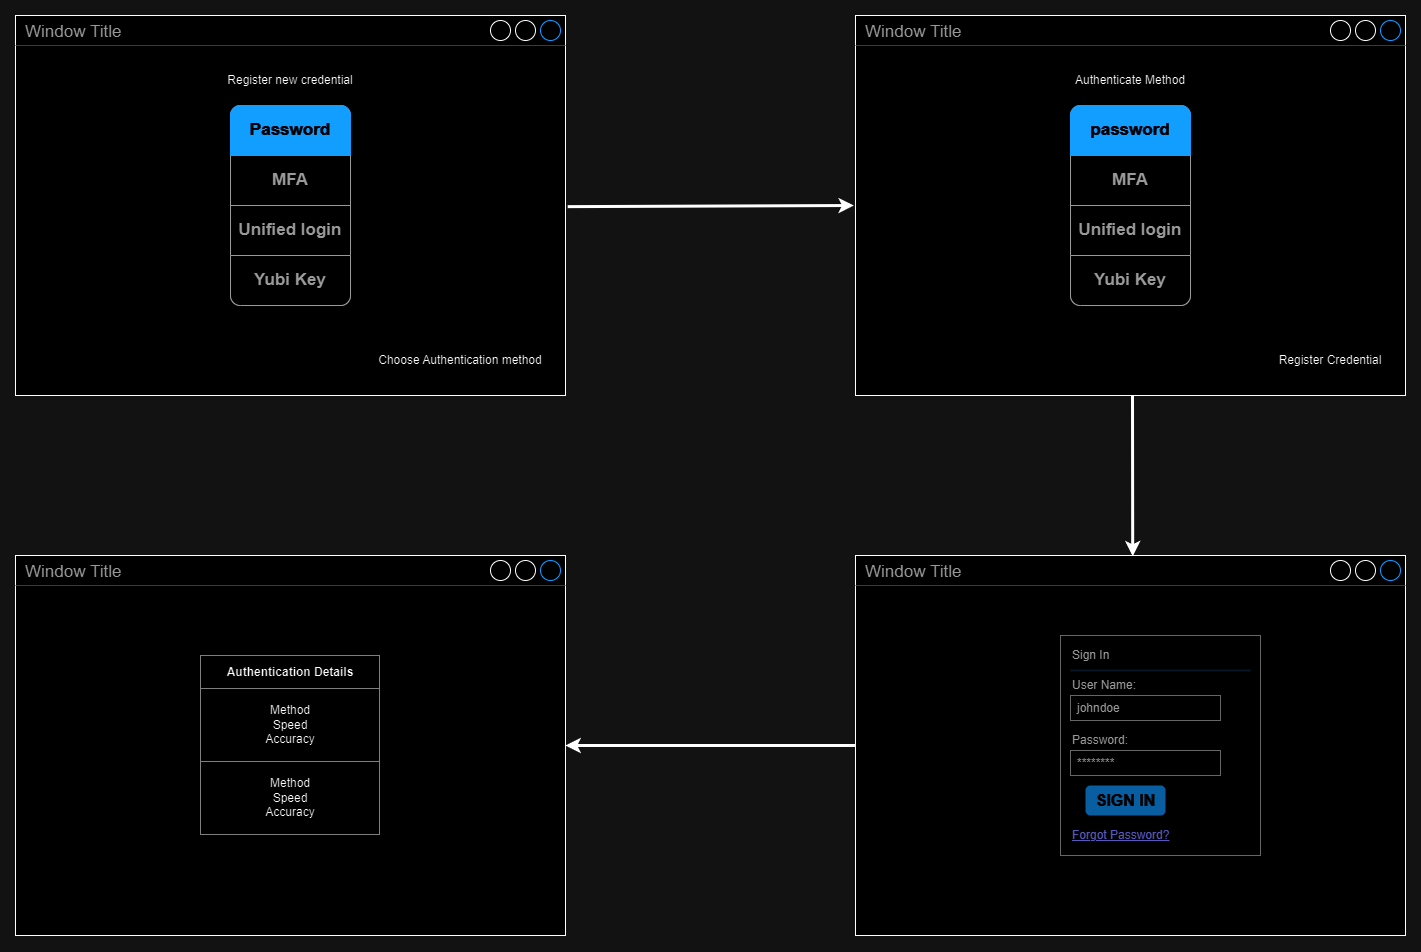

The diagram above was exported from draw.io. Its source (the exported page's mxGraphModel, read from the mxfile embedded in the PNG):
<mxGraphModel dx="2049" dy="1194" grid="1" gridSize="10" guides="1" tooltips="1" connect="1" arrows="1" fold="1" page="1" pageScale="1" pageWidth="1600" pageHeight="1600" math="0" shadow="0">
  <root>
    <mxCell id="0" />
    <mxCell id="1" parent="0" />
    <mxCell id="5aslbQq0NCYCNTc9T01g-1" value="Window Title" style="strokeWidth=1;shadow=0;dashed=0;align=center;html=1;shape=mxgraph.mockup.containers.window;align=left;verticalAlign=top;spacingLeft=8;strokeColor2=#008cff;strokeColor3=#c4c4c4;fontColor=#666666;mainText=;fontSize=17;labelBackgroundColor=none;whiteSpace=wrap;movable=0;resizable=0;rotatable=0;deletable=0;editable=0;locked=1;connectable=0;" vertex="1" parent="1">
      <mxGeometry x="30" y="20" width="550" height="380" as="geometry" />
    </mxCell>
    <mxCell id="5aslbQq0NCYCNTc9T01g-2" value="Register new credential" style="text;html=1;strokeColor=none;fillColor=none;align=center;verticalAlign=middle;whiteSpace=wrap;rounded=0;movable=0;resizable=0;rotatable=0;deletable=0;editable=0;locked=1;connectable=0;" vertex="1" parent="1">
      <mxGeometry x="220" y="70" width="170" height="30" as="geometry" />
    </mxCell>
    <mxCell id="5aslbQq0NCYCNTc9T01g-3" value="" style="strokeWidth=1;shadow=0;dashed=0;align=center;html=1;shape=mxgraph.mockup.rrect;rSize=10;strokeColor=#666666;movable=0;resizable=0;rotatable=0;deletable=0;editable=0;locked=1;connectable=0;" vertex="1" parent="1">
      <mxGeometry x="245" y="110" width="120" height="200" as="geometry" />
    </mxCell>
    <mxCell id="5aslbQq0NCYCNTc9T01g-4" value="MFA" style="strokeColor=inherit;fillColor=inherit;gradientColor=inherit;strokeWidth=1;shadow=0;dashed=0;align=center;html=1;shape=mxgraph.mockup.rrect;rSize=0;fontSize=17;fontColor=#666666;fontStyle=1;resizeWidth=1;whiteSpace=wrap;movable=0;resizable=0;rotatable=0;deletable=0;editable=0;locked=1;connectable=0;" vertex="1" parent="5aslbQq0NCYCNTc9T01g-3">
      <mxGeometry width="120" height="50" relative="1" as="geometry">
        <mxPoint y="50" as="offset" />
      </mxGeometry>
    </mxCell>
    <mxCell id="5aslbQq0NCYCNTc9T01g-5" value="Unified login" style="strokeColor=inherit;fillColor=inherit;gradientColor=inherit;strokeWidth=1;shadow=0;dashed=0;align=center;html=1;shape=mxgraph.mockup.rrect;rSize=0;fontSize=17;fontColor=#666666;fontStyle=1;resizeWidth=1;whiteSpace=wrap;movable=0;resizable=0;rotatable=0;deletable=0;editable=0;locked=1;connectable=0;" vertex="1" parent="5aslbQq0NCYCNTc9T01g-3">
      <mxGeometry width="120" height="50" relative="1" as="geometry">
        <mxPoint y="100" as="offset" />
      </mxGeometry>
    </mxCell>
    <mxCell id="5aslbQq0NCYCNTc9T01g-6" value="Yubi Key" style="strokeColor=inherit;fillColor=inherit;gradientColor=inherit;strokeWidth=1;shadow=0;dashed=0;align=center;html=1;shape=mxgraph.mockup.bottomButton;rSize=10;fontSize=17;fontColor=#666666;fontStyle=1;resizeWidth=1;whiteSpace=wrap;movable=0;resizable=0;rotatable=0;deletable=0;editable=0;locked=1;connectable=0;" vertex="1" parent="5aslbQq0NCYCNTc9T01g-3">
      <mxGeometry y="1" width="120" height="50" relative="1" as="geometry">
        <mxPoint y="-50" as="offset" />
      </mxGeometry>
    </mxCell>
    <mxCell id="5aslbQq0NCYCNTc9T01g-7" value="Password" style="strokeWidth=1;shadow=0;dashed=0;align=center;html=1;shape=mxgraph.mockup.topButton;rSize=10;fontSize=17;fontColor=#ffffff;fontStyle=1;fillColor=#008cff;strokeColor=#008cff;resizeWidth=1;whiteSpace=wrap;movable=0;resizable=0;rotatable=0;deletable=0;editable=0;locked=1;connectable=0;" vertex="1" parent="5aslbQq0NCYCNTc9T01g-3">
      <mxGeometry width="120" height="50" relative="1" as="geometry" />
    </mxCell>
    <mxCell id="5aslbQq0NCYCNTc9T01g-8" value="" style="endArrow=classic;html=1;rounded=0;exitX=1.004;exitY=0.503;exitDx=0;exitDy=0;exitPerimeter=0;strokeWidth=3;entryX=-0.003;entryY=0.5;entryDx=0;entryDy=0;entryPerimeter=0;" edge="1" parent="1" source="5aslbQq0NCYCNTc9T01g-1">
      <mxGeometry width="50" height="50" relative="1" as="geometry">
        <mxPoint x="840" y="500" as="sourcePoint" />
        <mxPoint x="868.3499999999995" y="210" as="targetPoint" />
      </mxGeometry>
    </mxCell>
    <mxCell id="5aslbQq0NCYCNTc9T01g-9" value="Window Title" style="strokeWidth=1;shadow=0;dashed=0;align=center;html=1;shape=mxgraph.mockup.containers.window;align=left;verticalAlign=top;spacingLeft=8;strokeColor2=#008cff;strokeColor3=#c4c4c4;fontColor=#666666;mainText=;fontSize=17;labelBackgroundColor=none;whiteSpace=wrap;" vertex="1" parent="1">
      <mxGeometry x="870" y="560" width="550" height="380" as="geometry" />
    </mxCell>
    <mxCell id="5aslbQq0NCYCNTc9T01g-10" value="" style="strokeWidth=1;shadow=0;dashed=0;align=center;html=1;shape=mxgraph.mockup.forms.rrect;rSize=0;strokeColor=#999999;fillColor=#ffffff;" vertex="1" parent="1">
      <mxGeometry x="1075" y="640" width="200" height="220" as="geometry" />
    </mxCell>
    <mxCell id="5aslbQq0NCYCNTc9T01g-11" value="Sign In" style="strokeWidth=1;shadow=0;dashed=0;align=center;html=1;shape=mxgraph.mockup.forms.anchor;fontSize=12;fontColor=#666666;align=left;resizeWidth=1;spacingLeft=0;" vertex="1" parent="5aslbQq0NCYCNTc9T01g-10">
      <mxGeometry width="100" height="20" relative="1" as="geometry">
        <mxPoint x="10" y="10" as="offset" />
      </mxGeometry>
    </mxCell>
    <mxCell id="5aslbQq0NCYCNTc9T01g-12" value="" style="shape=line;strokeColor=#ddeeff;strokeWidth=2;html=1;resizeWidth=1;" vertex="1" parent="5aslbQq0NCYCNTc9T01g-10">
      <mxGeometry width="180" height="10" relative="1" as="geometry">
        <mxPoint x="10" y="30" as="offset" />
      </mxGeometry>
    </mxCell>
    <mxCell id="5aslbQq0NCYCNTc9T01g-13" value="User Name:" style="strokeWidth=1;shadow=0;dashed=0;align=center;html=1;shape=mxgraph.mockup.forms.anchor;fontSize=12;fontColor=#666666;align=left;resizeWidth=1;spacingLeft=0;" vertex="1" parent="5aslbQq0NCYCNTc9T01g-10">
      <mxGeometry width="100" height="20" relative="1" as="geometry">
        <mxPoint x="10" y="40" as="offset" />
      </mxGeometry>
    </mxCell>
    <mxCell id="5aslbQq0NCYCNTc9T01g-14" value="johndoe" style="strokeWidth=1;shadow=0;dashed=0;align=center;html=1;shape=mxgraph.mockup.forms.rrect;rSize=0;strokeColor=#999999;fontColor=#666666;align=left;spacingLeft=5;resizeWidth=1;" vertex="1" parent="5aslbQq0NCYCNTc9T01g-10">
      <mxGeometry width="150" height="25" relative="1" as="geometry">
        <mxPoint x="10" y="60" as="offset" />
      </mxGeometry>
    </mxCell>
    <mxCell id="5aslbQq0NCYCNTc9T01g-15" value="Password:" style="strokeWidth=1;shadow=0;dashed=0;align=center;html=1;shape=mxgraph.mockup.forms.anchor;fontSize=12;fontColor=#666666;align=left;resizeWidth=1;spacingLeft=0;" vertex="1" parent="5aslbQq0NCYCNTc9T01g-10">
      <mxGeometry width="100" height="20" relative="1" as="geometry">
        <mxPoint x="10" y="95" as="offset" />
      </mxGeometry>
    </mxCell>
    <mxCell id="5aslbQq0NCYCNTc9T01g-16" value="********" style="strokeWidth=1;shadow=0;dashed=0;align=center;html=1;shape=mxgraph.mockup.forms.rrect;rSize=0;strokeColor=#999999;fontColor=#666666;align=left;spacingLeft=5;resizeWidth=1;" vertex="1" parent="5aslbQq0NCYCNTc9T01g-10">
      <mxGeometry width="150" height="25" relative="1" as="geometry">
        <mxPoint x="10" y="115" as="offset" />
      </mxGeometry>
    </mxCell>
    <mxCell id="5aslbQq0NCYCNTc9T01g-17" value="SIGN IN" style="strokeWidth=1;shadow=0;dashed=0;align=center;html=1;shape=mxgraph.mockup.forms.rrect;rSize=5;strokeColor=none;fontColor=#ffffff;fillColor=#66bbff;fontSize=16;fontStyle=1;" vertex="1" parent="5aslbQq0NCYCNTc9T01g-10">
      <mxGeometry y="1" width="80" height="30" relative="1" as="geometry">
        <mxPoint x="25" y="-70" as="offset" />
      </mxGeometry>
    </mxCell>
    <mxCell id="5aslbQq0NCYCNTc9T01g-18" value="Forgot Password?" style="strokeWidth=1;shadow=0;dashed=0;align=center;html=1;shape=mxgraph.mockup.forms.anchor;fontSize=12;fontColor=#9999ff;align=left;spacingLeft=0;fontStyle=4;resizeWidth=1;" vertex="1" parent="5aslbQq0NCYCNTc9T01g-10">
      <mxGeometry y="1" width="150" height="20" relative="1" as="geometry">
        <mxPoint x="10" y="-30" as="offset" />
      </mxGeometry>
    </mxCell>
    <mxCell id="5aslbQq0NCYCNTc9T01g-23" value="Window Title" style="strokeWidth=1;shadow=0;dashed=0;align=center;html=1;shape=mxgraph.mockup.containers.window;align=left;verticalAlign=top;spacingLeft=8;strokeColor2=#008cff;strokeColor3=#c4c4c4;fontColor=#666666;mainText=;fontSize=17;labelBackgroundColor=none;whiteSpace=wrap;movable=0;resizable=0;rotatable=0;deletable=0;editable=0;locked=1;connectable=0;" vertex="1" parent="1">
      <mxGeometry x="870" y="20" width="550" height="380" as="geometry" />
    </mxCell>
    <mxCell id="5aslbQq0NCYCNTc9T01g-24" value="Authenticate Method" style="text;html=1;strokeColor=none;fillColor=none;align=center;verticalAlign=middle;whiteSpace=wrap;rounded=0;" vertex="1" parent="1">
      <mxGeometry x="1060" y="70" width="170" height="30" as="geometry" />
    </mxCell>
    <mxCell id="5aslbQq0NCYCNTc9T01g-25" value="" style="strokeWidth=1;shadow=0;dashed=0;align=center;html=1;shape=mxgraph.mockup.rrect;rSize=10;strokeColor=#666666;" vertex="1" parent="1">
      <mxGeometry x="1085" y="110" width="120" height="200" as="geometry" />
    </mxCell>
    <mxCell id="5aslbQq0NCYCNTc9T01g-26" value="MFA" style="strokeColor=inherit;fillColor=inherit;gradientColor=inherit;strokeWidth=1;shadow=0;dashed=0;align=center;html=1;shape=mxgraph.mockup.rrect;rSize=0;fontSize=17;fontColor=#666666;fontStyle=1;resizeWidth=1;whiteSpace=wrap;" vertex="1" parent="5aslbQq0NCYCNTc9T01g-25">
      <mxGeometry width="120" height="50" relative="1" as="geometry">
        <mxPoint y="50" as="offset" />
      </mxGeometry>
    </mxCell>
    <mxCell id="5aslbQq0NCYCNTc9T01g-27" value="Unified login" style="strokeColor=inherit;fillColor=inherit;gradientColor=inherit;strokeWidth=1;shadow=0;dashed=0;align=center;html=1;shape=mxgraph.mockup.rrect;rSize=0;fontSize=17;fontColor=#666666;fontStyle=1;resizeWidth=1;whiteSpace=wrap;" vertex="1" parent="5aslbQq0NCYCNTc9T01g-25">
      <mxGeometry width="120" height="50" relative="1" as="geometry">
        <mxPoint y="100" as="offset" />
      </mxGeometry>
    </mxCell>
    <mxCell id="5aslbQq0NCYCNTc9T01g-28" value="Yubi Key" style="strokeColor=inherit;fillColor=inherit;gradientColor=inherit;strokeWidth=1;shadow=0;dashed=0;align=center;html=1;shape=mxgraph.mockup.bottomButton;rSize=10;fontSize=17;fontColor=#666666;fontStyle=1;resizeWidth=1;whiteSpace=wrap;" vertex="1" parent="5aslbQq0NCYCNTc9T01g-25">
      <mxGeometry y="1" width="120" height="50" relative="1" as="geometry">
        <mxPoint y="-50" as="offset" />
      </mxGeometry>
    </mxCell>
    <mxCell id="5aslbQq0NCYCNTc9T01g-29" value="password" style="strokeWidth=1;shadow=0;dashed=0;align=center;html=1;shape=mxgraph.mockup.topButton;rSize=10;fontSize=17;fontColor=#ffffff;fontStyle=1;fillColor=#008cff;strokeColor=#008cff;resizeWidth=1;whiteSpace=wrap;" vertex="1" parent="5aslbQq0NCYCNTc9T01g-25">
      <mxGeometry width="120" height="50" relative="1" as="geometry" />
    </mxCell>
    <mxCell id="5aslbQq0NCYCNTc9T01g-30" value="Choose Authentication method" style="text;html=1;strokeColor=none;fillColor=none;align=center;verticalAlign=middle;whiteSpace=wrap;rounded=0;movable=0;resizable=0;rotatable=0;deletable=0;editable=0;locked=1;connectable=0;" vertex="1" parent="1">
      <mxGeometry x="390" y="350" width="170" height="30" as="geometry" />
    </mxCell>
    <mxCell id="5aslbQq0NCYCNTc9T01g-31" value="Register Credential" style="text;html=1;strokeColor=none;fillColor=none;align=center;verticalAlign=middle;whiteSpace=wrap;rounded=0;" vertex="1" parent="1">
      <mxGeometry x="1290" y="350" width="110" height="30" as="geometry" />
    </mxCell>
    <mxCell id="5aslbQq0NCYCNTc9T01g-33" value="" style="endArrow=classic;html=1;rounded=0;strokeWidth=3;entryX=0.504;entryY=0.002;entryDx=0;entryDy=0;entryPerimeter=0;" edge="1" parent="1" target="5aslbQq0NCYCNTc9T01g-9">
      <mxGeometry width="50" height="50" relative="1" as="geometry">
        <mxPoint x="1147" y="400" as="sourcePoint" />
        <mxPoint x="878.3499999999995" y="220" as="targetPoint" />
      </mxGeometry>
    </mxCell>
    <mxCell id="5aslbQq0NCYCNTc9T01g-34" value="" style="endArrow=classic;html=1;rounded=0;exitX=-0.001;exitY=0.5;exitDx=0;exitDy=0;exitPerimeter=0;strokeWidth=3;" edge="1" parent="1" source="5aslbQq0NCYCNTc9T01g-9">
      <mxGeometry width="50" height="50" relative="1" as="geometry">
        <mxPoint x="592" y="221" as="sourcePoint" />
        <mxPoint x="580" y="750" as="targetPoint" />
      </mxGeometry>
    </mxCell>
    <mxCell id="5aslbQq0NCYCNTc9T01g-43" value="Window Title" style="strokeWidth=1;shadow=0;dashed=0;align=center;html=1;shape=mxgraph.mockup.containers.window;align=left;verticalAlign=top;spacingLeft=8;strokeColor2=#008cff;strokeColor3=#c4c4c4;fontColor=#666666;mainText=;fontSize=17;labelBackgroundColor=none;whiteSpace=wrap;" vertex="1" parent="1">
      <mxGeometry x="30" y="560" width="550" height="380" as="geometry" />
    </mxCell>
    <mxCell id="5aslbQq0NCYCNTc9T01g-54" value="&lt;table border=&quot;1&quot; width=&quot;100%&quot; height=&quot;100%&quot; cellpadding=&quot;4&quot; style=&quot;width:100%;height:100%;border-collapse:collapse;&quot;&gt;&lt;tbody&gt;&lt;tr&gt;&lt;th align=&quot;center&quot;&gt;&lt;b&gt;Authentication Details&lt;/b&gt;&lt;/th&gt;&lt;/tr&gt;&lt;tr&gt;&lt;td align=&quot;center&quot;&gt;Method&lt;br&gt;Speed&lt;br&gt;Accuracy&lt;/td&gt;&lt;/tr&gt;&lt;tr&gt;&lt;td align=&quot;center&quot;&gt;Method&lt;br style=&quot;border-color: var(--border-color);&quot;&gt;Speed&lt;br style=&quot;border-color: var(--border-color);&quot;&gt;Accuracy&lt;br&gt;&lt;/td&gt;&lt;/tr&gt;&lt;/tbody&gt;&lt;/table&gt;" style="text;html=1;whiteSpace=wrap;strokeColor=none;fillColor=none;overflow=fill;" vertex="1" parent="1">
      <mxGeometry x="215" y="660" width="180" height="180" as="geometry" />
    </mxCell>
  </root>
</mxGraphModel>